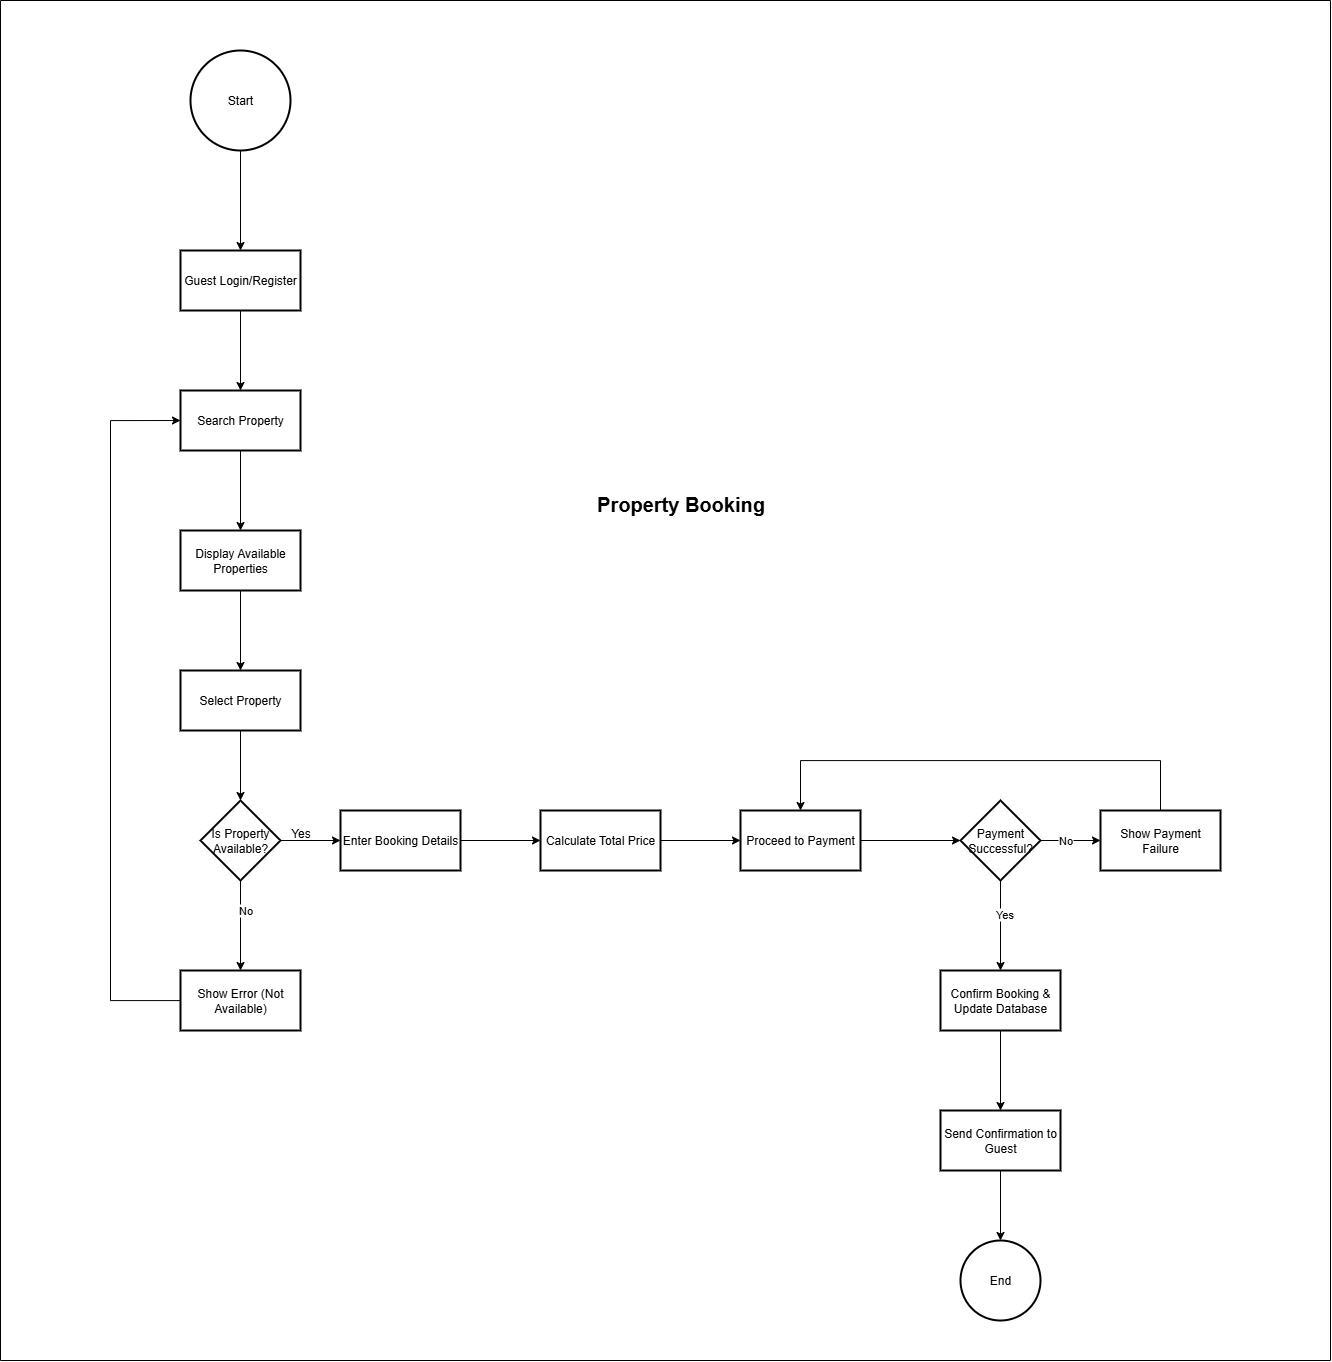

The diagram above was exported from draw.io. Its source (the exported page's mxGraphModel, read from the mxfile embedded in the PNG):
<mxGraphModel dx="1880" dy="1901" grid="1" gridSize="10" guides="1" tooltips="1" connect="1" arrows="1" fold="1" page="1" pageScale="1" pageWidth="1100" pageHeight="850" math="0" shadow="0">
  <root>
    <mxCell id="0" />
    <mxCell id="1" parent="0" />
    <mxCell id="o-2hlkMC4QMB2XgoCwFI-3" value="" style="edgeStyle=orthogonalEdgeStyle;rounded=0;orthogonalLoop=1;jettySize=auto;html=1;" edge="1" parent="1" source="o-2hlkMC4QMB2XgoCwFI-1" target="o-2hlkMC4QMB2XgoCwFI-2">
      <mxGeometry relative="1" as="geometry" />
    </mxCell>
    <mxCell id="o-2hlkMC4QMB2XgoCwFI-1" value="Start" style="strokeWidth=2;html=1;shape=mxgraph.flowchart.start_2;whiteSpace=wrap;" vertex="1" parent="1">
      <mxGeometry x="470" y="-80" width="100" height="100" as="geometry" />
    </mxCell>
    <mxCell id="o-2hlkMC4QMB2XgoCwFI-5" value="" style="edgeStyle=orthogonalEdgeStyle;rounded=0;orthogonalLoop=1;jettySize=auto;html=1;" edge="1" parent="1" source="o-2hlkMC4QMB2XgoCwFI-2" target="o-2hlkMC4QMB2XgoCwFI-4">
      <mxGeometry relative="1" as="geometry" />
    </mxCell>
    <mxCell id="o-2hlkMC4QMB2XgoCwFI-2" value="Guest Login/Register" style="whiteSpace=wrap;html=1;strokeWidth=2;" vertex="1" parent="1">
      <mxGeometry x="460" y="120" width="120" height="60" as="geometry" />
    </mxCell>
    <mxCell id="o-2hlkMC4QMB2XgoCwFI-7" value="" style="edgeStyle=orthogonalEdgeStyle;rounded=0;orthogonalLoop=1;jettySize=auto;html=1;" edge="1" parent="1" source="o-2hlkMC4QMB2XgoCwFI-4" target="o-2hlkMC4QMB2XgoCwFI-6">
      <mxGeometry relative="1" as="geometry" />
    </mxCell>
    <mxCell id="o-2hlkMC4QMB2XgoCwFI-4" value="Search Property" style="whiteSpace=wrap;html=1;strokeWidth=2;" vertex="1" parent="1">
      <mxGeometry x="460" y="260" width="120" height="60" as="geometry" />
    </mxCell>
    <mxCell id="o-2hlkMC4QMB2XgoCwFI-9" value="" style="edgeStyle=orthogonalEdgeStyle;rounded=0;orthogonalLoop=1;jettySize=auto;html=1;" edge="1" parent="1" source="o-2hlkMC4QMB2XgoCwFI-6" target="o-2hlkMC4QMB2XgoCwFI-8">
      <mxGeometry relative="1" as="geometry" />
    </mxCell>
    <mxCell id="o-2hlkMC4QMB2XgoCwFI-6" value="Display Available Properties" style="whiteSpace=wrap;html=1;strokeWidth=2;" vertex="1" parent="1">
      <mxGeometry x="460" y="400" width="120" height="60" as="geometry" />
    </mxCell>
    <mxCell id="o-2hlkMC4QMB2XgoCwFI-11" value="" style="edgeStyle=orthogonalEdgeStyle;rounded=0;orthogonalLoop=1;jettySize=auto;html=1;" edge="1" parent="1" source="o-2hlkMC4QMB2XgoCwFI-8" target="o-2hlkMC4QMB2XgoCwFI-10">
      <mxGeometry relative="1" as="geometry" />
    </mxCell>
    <mxCell id="o-2hlkMC4QMB2XgoCwFI-8" value="Select Property" style="whiteSpace=wrap;html=1;strokeWidth=2;" vertex="1" parent="1">
      <mxGeometry x="460" y="540" width="120" height="60" as="geometry" />
    </mxCell>
    <mxCell id="o-2hlkMC4QMB2XgoCwFI-13" value="" style="edgeStyle=orthogonalEdgeStyle;rounded=0;orthogonalLoop=1;jettySize=auto;html=1;" edge="1" parent="1" source="o-2hlkMC4QMB2XgoCwFI-10" target="o-2hlkMC4QMB2XgoCwFI-12">
      <mxGeometry relative="1" as="geometry" />
    </mxCell>
    <mxCell id="o-2hlkMC4QMB2XgoCwFI-15" value="" style="edgeStyle=orthogonalEdgeStyle;rounded=0;orthogonalLoop=1;jettySize=auto;html=1;" edge="1" parent="1" source="o-2hlkMC4QMB2XgoCwFI-10" target="o-2hlkMC4QMB2XgoCwFI-14">
      <mxGeometry relative="1" as="geometry" />
    </mxCell>
    <mxCell id="o-2hlkMC4QMB2XgoCwFI-22" value="No" style="edgeLabel;html=1;align=center;verticalAlign=middle;resizable=0;points=[];" vertex="1" connectable="0" parent="o-2hlkMC4QMB2XgoCwFI-15">
      <mxGeometry x="-0.36" y="4" relative="1" as="geometry">
        <mxPoint as="offset" />
      </mxGeometry>
    </mxCell>
    <mxCell id="o-2hlkMC4QMB2XgoCwFI-10" value="Is Property Available?" style="rhombus;whiteSpace=wrap;html=1;strokeWidth=2;" vertex="1" parent="1">
      <mxGeometry x="480" y="670" width="80" height="80" as="geometry" />
    </mxCell>
    <mxCell id="o-2hlkMC4QMB2XgoCwFI-18" value="" style="edgeStyle=orthogonalEdgeStyle;rounded=0;orthogonalLoop=1;jettySize=auto;html=1;" edge="1" parent="1" source="o-2hlkMC4QMB2XgoCwFI-12" target="o-2hlkMC4QMB2XgoCwFI-17">
      <mxGeometry relative="1" as="geometry" />
    </mxCell>
    <mxCell id="o-2hlkMC4QMB2XgoCwFI-12" value="Enter Booking Details" style="whiteSpace=wrap;html=1;strokeWidth=2;" vertex="1" parent="1">
      <mxGeometry x="620" y="680" width="120" height="60" as="geometry" />
    </mxCell>
    <mxCell id="o-2hlkMC4QMB2XgoCwFI-16" style="edgeStyle=orthogonalEdgeStyle;rounded=0;orthogonalLoop=1;jettySize=auto;html=1;entryX=0;entryY=0.5;entryDx=0;entryDy=0;" edge="1" parent="1" source="o-2hlkMC4QMB2XgoCwFI-14" target="o-2hlkMC4QMB2XgoCwFI-4">
      <mxGeometry relative="1" as="geometry">
        <Array as="points">
          <mxPoint x="390" y="870" />
          <mxPoint x="390" y="290" />
        </Array>
      </mxGeometry>
    </mxCell>
    <mxCell id="o-2hlkMC4QMB2XgoCwFI-14" value="Show Error (Not Available)" style="whiteSpace=wrap;html=1;strokeWidth=2;" vertex="1" parent="1">
      <mxGeometry x="460" y="840" width="120" height="60" as="geometry" />
    </mxCell>
    <mxCell id="o-2hlkMC4QMB2XgoCwFI-20" value="" style="edgeStyle=orthogonalEdgeStyle;rounded=0;orthogonalLoop=1;jettySize=auto;html=1;" edge="1" parent="1" source="o-2hlkMC4QMB2XgoCwFI-17" target="o-2hlkMC4QMB2XgoCwFI-19">
      <mxGeometry relative="1" as="geometry" />
    </mxCell>
    <mxCell id="o-2hlkMC4QMB2XgoCwFI-17" value="Calculate Total Price" style="whiteSpace=wrap;html=1;strokeWidth=2;" vertex="1" parent="1">
      <mxGeometry x="820" y="680" width="120" height="60" as="geometry" />
    </mxCell>
    <mxCell id="o-2hlkMC4QMB2XgoCwFI-24" value="" style="edgeStyle=orthogonalEdgeStyle;rounded=0;orthogonalLoop=1;jettySize=auto;html=1;" edge="1" parent="1" source="o-2hlkMC4QMB2XgoCwFI-19" target="o-2hlkMC4QMB2XgoCwFI-23">
      <mxGeometry relative="1" as="geometry" />
    </mxCell>
    <mxCell id="o-2hlkMC4QMB2XgoCwFI-19" value="Proceed to Payment" style="whiteSpace=wrap;html=1;strokeWidth=2;" vertex="1" parent="1">
      <mxGeometry x="1020" y="680" width="120" height="60" as="geometry" />
    </mxCell>
    <mxCell id="o-2hlkMC4QMB2XgoCwFI-21" value="Yes" style="text;html=1;align=center;verticalAlign=middle;resizable=0;points=[];autosize=1;strokeColor=none;fillColor=none;" vertex="1" parent="1">
      <mxGeometry x="560" y="688" width="40" height="30" as="geometry" />
    </mxCell>
    <mxCell id="o-2hlkMC4QMB2XgoCwFI-26" value="" style="edgeStyle=orthogonalEdgeStyle;rounded=0;orthogonalLoop=1;jettySize=auto;html=1;" edge="1" parent="1" source="o-2hlkMC4QMB2XgoCwFI-23" target="o-2hlkMC4QMB2XgoCwFI-25">
      <mxGeometry relative="1" as="geometry" />
    </mxCell>
    <mxCell id="o-2hlkMC4QMB2XgoCwFI-31" value="Yes" style="edgeLabel;html=1;align=center;verticalAlign=middle;resizable=0;points=[];" vertex="1" connectable="0" parent="o-2hlkMC4QMB2XgoCwFI-26">
      <mxGeometry x="-0.28" y="3" relative="1" as="geometry">
        <mxPoint as="offset" />
      </mxGeometry>
    </mxCell>
    <mxCell id="o-2hlkMC4QMB2XgoCwFI-33" value="" style="edgeStyle=orthogonalEdgeStyle;rounded=0;orthogonalLoop=1;jettySize=auto;html=1;" edge="1" parent="1" source="o-2hlkMC4QMB2XgoCwFI-23" target="o-2hlkMC4QMB2XgoCwFI-32">
      <mxGeometry relative="1" as="geometry" />
    </mxCell>
    <mxCell id="o-2hlkMC4QMB2XgoCwFI-35" value="No" style="edgeLabel;html=1;align=center;verticalAlign=middle;resizable=0;points=[];" vertex="1" connectable="0" parent="o-2hlkMC4QMB2XgoCwFI-33">
      <mxGeometry x="-0.2067" y="1" relative="1" as="geometry">
        <mxPoint as="offset" />
      </mxGeometry>
    </mxCell>
    <mxCell id="o-2hlkMC4QMB2XgoCwFI-23" value="Payment Successful?" style="rhombus;whiteSpace=wrap;html=1;strokeWidth=2;" vertex="1" parent="1">
      <mxGeometry x="1240" y="670" width="80" height="80" as="geometry" />
    </mxCell>
    <mxCell id="o-2hlkMC4QMB2XgoCwFI-28" value="" style="edgeStyle=orthogonalEdgeStyle;rounded=0;orthogonalLoop=1;jettySize=auto;html=1;" edge="1" parent="1" source="o-2hlkMC4QMB2XgoCwFI-25" target="o-2hlkMC4QMB2XgoCwFI-27">
      <mxGeometry relative="1" as="geometry" />
    </mxCell>
    <mxCell id="o-2hlkMC4QMB2XgoCwFI-25" value="Confirm Booking &amp;amp; Update Database" style="whiteSpace=wrap;html=1;strokeWidth=2;" vertex="1" parent="1">
      <mxGeometry x="1220" y="840" width="120" height="60" as="geometry" />
    </mxCell>
    <mxCell id="o-2hlkMC4QMB2XgoCwFI-30" value="" style="edgeStyle=orthogonalEdgeStyle;rounded=0;orthogonalLoop=1;jettySize=auto;html=1;" edge="1" parent="1" source="o-2hlkMC4QMB2XgoCwFI-27" target="o-2hlkMC4QMB2XgoCwFI-29">
      <mxGeometry relative="1" as="geometry" />
    </mxCell>
    <mxCell id="o-2hlkMC4QMB2XgoCwFI-27" value="Send Confirmation to Guest" style="whiteSpace=wrap;html=1;strokeWidth=2;" vertex="1" parent="1">
      <mxGeometry x="1220" y="980" width="120" height="60" as="geometry" />
    </mxCell>
    <mxCell id="o-2hlkMC4QMB2XgoCwFI-29" value="End" style="ellipse;whiteSpace=wrap;html=1;strokeWidth=2;" vertex="1" parent="1">
      <mxGeometry x="1240" y="1110" width="80" height="80" as="geometry" />
    </mxCell>
    <mxCell id="o-2hlkMC4QMB2XgoCwFI-34" style="edgeStyle=orthogonalEdgeStyle;rounded=0;orthogonalLoop=1;jettySize=auto;html=1;exitX=0.5;exitY=0;exitDx=0;exitDy=0;entryX=0.5;entryY=0;entryDx=0;entryDy=0;" edge="1" parent="1" source="o-2hlkMC4QMB2XgoCwFI-32" target="o-2hlkMC4QMB2XgoCwFI-19">
      <mxGeometry relative="1" as="geometry">
        <Array as="points">
          <mxPoint x="1440" y="630" />
          <mxPoint x="1080" y="630" />
        </Array>
      </mxGeometry>
    </mxCell>
    <mxCell id="o-2hlkMC4QMB2XgoCwFI-32" value="Show Payment Failure" style="whiteSpace=wrap;html=1;strokeWidth=2;" vertex="1" parent="1">
      <mxGeometry x="1380" y="680" width="120" height="60" as="geometry" />
    </mxCell>
    <mxCell id="o-2hlkMC4QMB2XgoCwFI-36" value="&lt;font style=&quot;font-size: 20px;&quot;&gt;&lt;b&gt;Property Booking&lt;/b&gt;&lt;/font&gt;" style="text;html=1;align=center;verticalAlign=middle;resizable=0;points=[];autosize=1;strokeColor=none;fillColor=none;" vertex="1" parent="1">
      <mxGeometry x="865" y="353" width="190" height="40" as="geometry" />
    </mxCell>
    <mxCell id="o-2hlkMC4QMB2XgoCwFI-37" value="" style="swimlane;startSize=0;" vertex="1" parent="1">
      <mxGeometry x="280" y="-130" width="1330" height="1360" as="geometry" />
    </mxCell>
  </root>
</mxGraphModel>